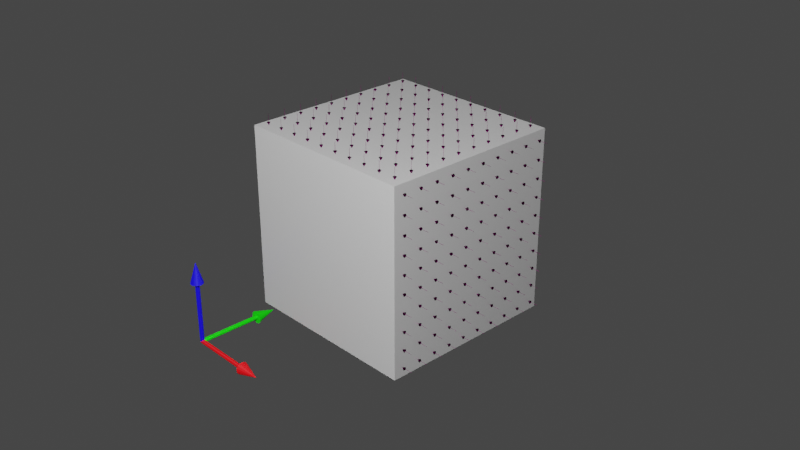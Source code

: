 # Source: bi-axial-shear.blend  (saved by Blender 4.3.32; exported with 4.5.12 LTS)
import bpy
from mathutils import Matrix  # noqa: F401  (used for matrix-valued properties, if any)

bpy.ops.wm.read_factory_settings(use_empty=True)
scene = bpy.context.scene
scene.name = 'Scene'

# ---- collections
col_collection = bpy.data.collections.new('Collection'); scene.collection.children.link(col_collection)

# ---- materials (node trees are filled in below, after node groups)
mat_material = bpy.data.materials.new('Material')
mat_material.alpha_threshold = 0.0
mat_material.use_transparent_shadow = False
mat_material.roughness = 0.5
mat_material.line_color = (0.0, 0.0, 0.0, 1.0)
mat_axisz = bpy.data.materials.new('AxisZ')
mat_axisz.use_transparent_shadow = False
mat_axisy = bpy.data.materials.new('AxisY')
mat_axisy.use_transparent_shadow = False
mat_axisx = bpy.data.materials.new('AxisX')
mat_axisx.use_transparent_shadow = False
mat_sigma1 = bpy.data.materials.new('Sigma1')

# ---- material node trees
mat_material.use_nodes = True; mat_material.node_tree.nodes.clear()
_N = mat_material.node_tree.nodes; _L = mat_material.node_tree.links
n0 = _N.new('ShaderNodeOutputMaterial'); n0.name = 'Material Output'; n0.location = (300, 300)
n1 = _N.new('ShaderNodeBsdfPrincipled'); n1.name = 'Principled BSDF'; n1.location = (10, 300)
n1.distribution = 'GGX'
n1.subsurface_method = 'RANDOM_WALK_SKIN'
n1.inputs[1].default_value = 0.5221
n1.inputs[3].default_value = 1.45
n1.inputs[27].default_value = (0.0, 0.0, 0.0, 1.0)
n1.inputs[28].default_value = 1.0
_L.new(n1.outputs[0], n0.inputs[0])
n0.is_active_output = True
mat_axisz.use_nodes = True; mat_axisz.node_tree.nodes.clear()
_N = mat_axisz.node_tree.nodes; _L = mat_axisz.node_tree.links
n0 = _N.new('ShaderNodeBsdfPrincipled'); n0.name = 'Principled BSDF'; n0.location = (10, 300)
n0.distribution = 'GGX'
n0.subsurface_method = 'RANDOM_WALK_SKIN'
n0.inputs[0].default_value = (0.004504, 0.0, 0.8, 1.0)
n0.inputs[3].default_value = 1.45
n0.inputs[27].default_value = (0.0, 0.0, 0.0, 1.0)
n0.inputs[28].default_value = 1.0
n1 = _N.new('ShaderNodeOutputMaterial'); n1.name = 'Material Output'; n1.location = (300, 300)
_L.new(n0.outputs[0], n1.inputs[0])
n1.is_active_output = True
mat_axisy.use_nodes = True; mat_axisy.node_tree.nodes.clear()
_N = mat_axisy.node_tree.nodes; _L = mat_axisy.node_tree.links
n0 = _N.new('ShaderNodeBsdfPrincipled'); n0.name = 'Principled BSDF'; n0.location = (10, 300)
n0.distribution = 'GGX'
n0.subsurface_method = 'RANDOM_WALK_SKIN'
n0.inputs[0].default_value = (0.004108, 0.8, 0.0, 1.0)
n0.inputs[3].default_value = 1.45
n0.inputs[27].default_value = (0.0, 0.0, 0.0, 1.0)
n0.inputs[28].default_value = 1.0
n1 = _N.new('ShaderNodeOutputMaterial'); n1.name = 'Material Output'; n1.location = (300, 300)
_L.new(n0.outputs[0], n1.inputs[0])
n1.is_active_output = True
mat_axisx.use_nodes = True; mat_axisx.node_tree.nodes.clear()
_N = mat_axisx.node_tree.nodes; _L = mat_axisx.node_tree.links
n0 = _N.new('ShaderNodeBsdfPrincipled'); n0.name = 'Principled BSDF'; n0.location = (10, 300)
n0.distribution = 'GGX'
n0.subsurface_method = 'RANDOM_WALK_SKIN'
n0.inputs[0].default_value = (0.8, 0.0, 0.003504, 1.0)
n0.inputs[3].default_value = 1.45
n0.inputs[27].default_value = (0.0, 0.0, 0.0, 1.0)
n0.inputs[28].default_value = 1.0
n1 = _N.new('ShaderNodeOutputMaterial'); n1.name = 'Material Output'; n1.location = (300, 300)
_L.new(n0.outputs[0], n1.inputs[0])
n1.is_active_output = True
mat_sigma1.use_nodes = True; mat_sigma1.node_tree.nodes.clear()
_N = mat_sigma1.node_tree.nodes; _L = mat_sigma1.node_tree.links
n0 = _N.new('ShaderNodeOutputMaterial'); n0.name = 'Material Output'; n0.location = (300, 300)
n0.target = 'CYCLES'
n1 = _N.new('ShaderNodeBsdfToon'); n1.name = 'Toon BSDF'; n1.location = (10, 300)
n1.inputs[0].default_value = (0.08001, 0.0, 0.05369, 1.0)
n2 = _N.new('ShaderNodeOutputMaterial'); n2.name = 'Material Output.001'; n2.location = (300, 80)
n2.target = 'EEVEE'
n3 = _N.new('ShaderNodeMixShader'); n3.name = 'Mix Shader'; n3.location = (300, -140)
n3.label = 'Disable Shadow'
n3.hide = True
n4 = _N.new('ShaderNodeLightPath'); n4.name = 'Light Path'; n4.location = (300, -105)
n4.hide = True
n5 = _N.new('ShaderNodeBsdfTransparent'); n5.name = 'Transparent BSDF'; n5.location = (300, -175)
n5.hide = True
_L.new(n1.outputs[0], n0.inputs[0])
_L.new(n1.outputs[0], n3.inputs[1])
_L.new(n3.outputs[0], n2.inputs[0])
_L.new(n4.outputs[1], n3.inputs[0])
_L.new(n5.outputs[0], n3.inputs[2])
n0.is_active_output = True

# ---- world
world_world = bpy.data.worlds.new('World'); scene.world = world_world
world_world.use_nodes = True; world_world.node_tree.nodes.clear()
_N = world_world.node_tree.nodes; _L = world_world.node_tree.links
n0 = _N.new('ShaderNodeOutputWorld'); n0.name = 'World Output'; n0.location = (300, 300)
n1 = _N.new('ShaderNodeBackground'); n1.name = 'Background'; n1.location = (10, 300)
n1.inputs[0].default_value = (0.05088, 0.05088, 0.05088, 1.0)
_L.new(n1.outputs[0], n0.inputs[0])
n0.is_active_output = True
world_world.color = (0.05088, 0.05088, 0.05088)
world_world.use_sun_shadow = False
world_world.sun_shadow_jitter_overblur = 0.0

# ---- cameras
cam_camera = bpy.data.cameras.new('Camera')
cam_camera.clip_end = 100.0
cam_camera.ortho_scale = 7.314

# ---- lights
light_light = bpy.data.lights.new('Light', 'POINT')
light_light.transmission_factor = 0.0
light_light.energy = 5000.0
light_light.shadow_soft_size = 0.1
light_light.shadow_maximum_resolution = 0.006
light_light.use_absolute_resolution = True
light_light_001 = bpy.data.lights.new('Light.001', 'POINT')
light_light_001.transmission_factor = 0.0
light_light_001.energy = 500.0
light_light_001.shadow_soft_size = 0.1
light_light_001.shadow_maximum_resolution = 0.006
light_light_001.use_absolute_resolution = True
light_light_002 = bpy.data.lights.new('Light.002', 'POINT')
light_light_002.transmission_factor = 0.0
light_light_002.energy = 500.0
light_light_002.shadow_soft_size = 0.1
light_light_002.shadow_maximum_resolution = 0.006
light_light_002.use_absolute_resolution = True

# ---- meshes
me_cube = bpy.data.meshes.new('Cube')
me_cube.from_pydata([(1.0, 1.0, 1.0), (1.0, 1.0, -1.0), (1.0, -1.0, 1.0), (1.0, -1.0, -1.0), (-1.0, 1.0, 1.0), (-1.0, 1.0, -1.0), (-1.0, -1.0, 1.0), (-1.0, -1.0, -1.0)], [], [(0, 4, 6, 2), (3, 2, 6, 7), (7, 6, 4, 5), (5, 1, 3, 7), (1, 0, 2, 3), (5, 4, 0, 1)])
_k = set([(0, 1), (0, 2), (0, 4), (1, 3), (1, 5), (2, 3), (2, 6), (3, 7), (4, 5), (4, 6), (5, 7), (6, 7)])
me_cube.attributes.new('sharp_edge', 'BOOLEAN', 'EDGE').data.foreach_set('value', [ (min(e.vertices), max(e.vertices)) in _k for e in me_cube.edges])
_uv = me_cube.uv_layers.new(name='UVMap')
_uv.uv.foreach_set('vector', [0.625, 0.5, 0.875, 0.5, 0.875, 0.75, 0.625, 0.75, 0.375, 0.75, 0.625, 0.75, 0.625, 1.0, 0.375, 1.0, 0.375, 0.0, 0.625, 0.0, 0.625, 0.25, 0.375, 0.25, 0.125, 0.5, 0.375, 0.5, 0.375, 0.75, 0.125, 0.75, 0.375, 0.5, 0.625, 0.5, 0.625, 0.75, 0.375, 0.75, 0.375, 0.25, 0.625, 0.25, 0.625, 0.5, 0.375, 0.5])
me_cube.materials.append(mat_material)
me_cube.use_mirror_vertex_groups = False
me_cube.update()
me_plane = bpy.data.meshes.new('Plane')
me_plane.from_pydata([(2.566e-08, 0.03, -0.6), (-0.01148, 0.02772, -0.6), (-0.02121, 0.02121, -0.6), (-0.02772, 0.01148, -0.6), (-0.03, -2.733e-08, -0.6), (-0.02772, -0.01148, -0.6), (-0.02121, -0.02121, -0.6), (-0.01148, -0.02772, -0.6), (2.566e-08, -0.03, -0.6), (0.01148, -0.02772, -0.6), (0.02121, -0.02121, -0.6), (0.02772, -0.01148, -0.6), (0.03, -2.733e-08, -0.6), (0.02772, 0.01148, -0.6), (0.02121, 0.02121, -0.6), (0.01148, 0.02772, -0.6), (2.566e-08, 0.03, 0.3), (-0.01148, 0.02772, 0.3), (-0.02121, 0.02121, 0.3), (-0.02772, 0.01148, 0.3), (-0.03, -2.733e-08, 0.3), (-0.02772, -0.01148, 0.3), (-0.02121, -0.02121, 0.3), (-0.01148, -0.02772, 0.3), (2.566e-08, -0.03, 0.3), (0.01148, -0.02772, 0.3), (0.02121, -0.02121, 0.3), (0.02772, -0.01148, 0.3), (0.03, -2.733e-08, 0.3), (0.02772, 0.01148, 0.3), (0.02121, 0.02121, 0.3), (0.01148, 0.02772, 0.3), (2.476e-08, 0.09, 0.3), (-0.03444, 0.08315, 0.3), (-0.06364, 0.06364, 0.3), (-0.08315, 0.03444, 0.3), (-0.09, -2.666e-08, 0.3), (-0.08315, -0.03444, 0.3), (-0.06364, -0.06364, 0.3), (-0.03444, -0.08315, 0.3), (2.476e-08, -0.09, 0.3), (0.03444, -0.08315, 0.3), (0.06364, -0.06364, 0.3), (0.08315, -0.03444, 0.3), (0.09, -2.666e-08, 0.3), (0.08315, 0.03444, 0.3), (0.06364, 0.06364, 0.3), (0.03444, 0.08315, 0.3), (2.566e-08, -2.733e-08, 0.6), (2.566e-08, -2.733e-08, -0.6)], [], [(5, 4, 20, 21), (13, 12, 28, 29), (6, 5, 21, 22), (14, 13, 29, 30), (7, 6, 22, 23), (15, 14, 30, 31), (8, 7, 23, 24), (1, 0, 16, 17), (0, 15, 31, 16), (9, 8, 24, 25), (2, 1, 17, 18), (10, 9, 25, 26), (3, 2, 18, 19), (11, 10, 26, 27), (4, 3, 19, 20), (12, 11, 27, 28), (20, 19, 35, 36), (28, 27, 43, 44), (21, 20, 36, 37), (29, 28, 44, 45), (22, 21, 37, 38), (30, 29, 45, 46), (23, 22, 38, 39), (31, 30, 46, 47), (24, 23, 39, 40), (17, 16, 32, 33), (16, 31, 47, 32), (25, 24, 40, 41), (18, 17, 33, 34), (26, 25, 41, 42), (19, 18, 34, 35), (27, 26, 42, 43), (41, 40, 48), (34, 33, 48), (42, 41, 48), (35, 34, 48), (43, 42, 48), (36, 35, 48), (44, 43, 48), (37, 36, 48), (45, 44, 48), (38, 37, 48), (46, 45, 48), (39, 38, 48), (47, 46, 48), (40, 39, 48), (33, 32, 48), (32, 47, 48), (49, 0, 1), (10, 11, 49), (5, 6, 49), (49, 8, 9), (15, 0, 49), (2, 3, 49), (13, 14, 49), (12, 13, 49), (3, 4, 49), (11, 12, 49), (9, 10, 49), (7, 8, 49), (6, 7, 49), (4, 5, 49), (14, 15, 49), (1, 2, 49)])
_uv = me_plane.uv_layers.new(name='UVMap')
_uv.uv.foreach_set('vector', [0.0, 0.0, 0.0, 0.0, 0.0, 0.0, 0.0, 0.0, 0.0, 0.0, 0.0, 0.0, 0.0, 0.0, 0.0, 0.0, 0.0, 0.0, 0.0, 0.0, 0.0, 0.0, 0.0, 0.0, 0.0, 0.0, 0.0, 0.0, 0.0, 0.0, 0.0, 0.0, 0.0, 0.0, 0.0, 0.0, 0.0, 0.0, 0.0, 0.0, 0.0, 0.0, 0.0, 0.0, 0.0, 0.0, 0.0, 0.0, 0.0, 0.0, 0.0, 0.0, 0.0, 0.0, 0.0, 0.0, 0.0, 0.0, 0.0, 0.0, 0.0, 0.0, 0.0, 0.0, 0.0, 0.0, 0.0, 0.0, 0.0, 0.0, 0.0, 0.0, 0.0, 0.0, 0.0, 0.0, 0.0, 0.0, 0.0, 0.0, 0.0, 0.0, 0.0, 0.0, 0.0, 0.0, 0.0, 0.0, 0.0, 0.0, 0.0, 0.0, 0.0, 0.0, 0.0, 0.0, 0.0, 0.0, 0.0, 0.0, 0.0, 0.0, 0.0, 0.0, 0.0, 0.0, 0.0, 0.0, 0.0, 0.0, 0.0, 0.0, 0.0, 0.0, 0.0, 0.0, 0.0, 0.0, 0.0, 0.0, 0.0, 0.0, 0.0, 0.0, 0.0, 0.0, 0.0, 0.0, 0.0, 0.0, 0.0, 0.0, 0.0, 0.0, 0.0, 0.0, 0.0, 0.0, 0.0, 0.0, 0.0, 0.0, 0.0, 0.0, 0.0, 0.0, 0.0, 0.0, 0.0, 0.0, 0.0, 0.0, 0.0, 0.0, 0.0, 0.0, 0.0, 0.0, 0.0, 0.0, 0.0, 0.0, 0.0, 0.0, 0.0, 0.0, 0.0, 0.0, 0.0, 0.0, 0.0, 0.0, 0.0, 0.0, 0.0, 0.0, 0.0, 0.0, 0.0, 0.0, 0.0, 0.0, 0.0, 0.0, 0.0, 0.0, 0.0, 0.0, 0.0, 0.0, 0.0, 0.0, 0.0, 0.0, 0.0, 0.0, 0.0, 0.0, 0.0, 0.0, 0.0, 0.0, 0.0, 0.0, 0.0, 0.0, 0.0, 0.0, 0.0, 0.0, 0.0, 0.0, 0.0, 0.0, 0.0, 0.0, 0.0, 0.0, 0.0, 0.0, 0.0, 0.0, 0.0, 0.0, 0.0, 0.0, 0.0, 0.0, 0.0, 0.0, 0.0, 0.0, 0.0, 0.0, 0.0, 0.0, 0.0, 0.0, 0.0, 0.0, 0.0, 0.0, 0.0, 0.0, 0.0, 0.0, 0.0, 0.0, 0.0, 0.0, 0.0, 0.0, 0.0, 0.0, 0.0, 0.0, 0.0, 0.0, 0.0, 0.0, 0.0, 0.0, 0.0, 0.0, 0.0, 0.0, 0.0, 0.0, 0.0, 0.0, 0.0, 0.0, 0.0, 0.0, 0.0, 0.0, 0.0, 0.0, 0.0, 0.0, 0.0, 0.0, 0.0, 0.0, 0.0, 0.0, 0.0, 0.0, 0.0, 0.0, 0.0, 0.0, 0.0, 0.0, 0.0, 0.0, 0.0, 0.0, 0.0, 0.0, 0.0, 0.0, 0.0, 0.0, 0.0, 0.0, 0.0, 0.0, 0.0, 0.0, 0.0, 0.0, 0.0, 0.0, 0.0, 0.0, 0.0, 0.0, 0.0, 0.0, 0.0, 0.0, 0.0, 0.0, 0.0, 0.0, 0.0, 0.0, 0.0, 0.0, 0.0, 0.0, 0.0, 0.0, 0.0, 0.0, 0.0, 0.0, 0.0, 0.0, 0.0, 0.0, 0.0, 0.0, 0.0, 0.0, 0.0, 0.0, 0.0, 0.0, 0.0, 0.0, 0.0, 0.0, 0.0, 0.0, 0.0, 0.0, 0.0, 0.0, 0.0, 0.0, 0.0, 0.0, 0.0, 0.0, 0.0, 0.0, 0.0, 0.0, 0.0, 0.0, 0.0, 0.0, 0.0, 0.0, 0.0, 0.0, 0.0, 0.0, 0.0, 0.0, 0.0, 0.0, 0.0, 0.0, 0.0, 0.0, 0.0, 0.0, 0.0, 0.0, 0.0, 0.0, 0.0, 0.0, 0.0, 0.0, 0.0, 0.0, 0.0, 0.0, 0.0, 0.0, 0.0, 0.0, 0.0, 0.0, 0.0, 0.0, 0.0, 0.0, 0.0, 0.0, 0.0, 0.0, 0.0, 0.0, 0.0, 0.0, 0.0, 0.0, 0.0, 0.0, 0.0, 0.0, 0.0, 0.0, 0.0, 0.0, 0.0, 0.0, 0.0, 0.0, 0.0, 0.0, 0.0, 0.0, 0.0, 0.0, 0.0, 0.0, 0.0, 0.0, 0.0, 0.0, 0.0, 0.0])
me_plane.materials.append(mat_axisz)
me_plane.update()
me_plane_001 = bpy.data.meshes.new('Plane.001')
me_plane_001.from_pydata([(0.02075, 0.03767, -0.5705), (0.009265, 0.03538, -0.5705), (-0.0004681, 0.02888, -0.5705), (-0.006971, 0.01915, -0.5705), (-0.009255, 0.007666, -0.5705), (-0.006971, -0.003814, -0.5705), (-0.0004681, -0.01355, -0.5705), (0.009265, -0.02005, -0.5705), (0.02075, -0.02233, -0.5705), (0.03223, -0.02005, -0.5705), (0.04196, -0.01355, -0.5705), (0.04846, -0.003814, -0.5705), (0.05075, 0.007666, -0.5705), (0.04846, 0.01915, -0.5705), (0.04196, 0.02888, -0.5705), (0.03223, 0.03538, -0.5705), (0.02075, 0.03767, 0.3295), (0.009265, 0.03538, 0.3295), (-0.0004681, 0.02888, 0.3295), (-0.006971, 0.01915, 0.3295), (-0.009255, 0.007666, 0.3295), (-0.006971, -0.003814, 0.3295), (-0.0004681, -0.01355, 0.3295), (0.009265, -0.02005, 0.3295), (0.02075, -0.02233, 0.3295), (0.03223, -0.02005, 0.3295), (0.04196, -0.01355, 0.3295), (0.04846, -0.003814, 0.3295), (0.05075, 0.007666, 0.3295), (0.04846, 0.01915, 0.3295), (0.04196, 0.02888, 0.3295), (0.03223, 0.03538, 0.3295), (0.02075, 0.09767, 0.3295), (-0.0137, 0.09082, 0.3295), (-0.04289, 0.07131, 0.3295), (-0.0624, 0.04211, 0.3295), (-0.06925, 0.007666, 0.3295), (-0.0624, -0.02678, 0.3295), (-0.04289, -0.05597, 0.3295), (-0.0137, -0.07548, 0.3295), (0.02075, -0.08233, 0.3295), (0.05519, -0.07548, 0.3295), (0.08438, -0.05597, 0.3295), (0.1039, -0.02678, 0.3295), (0.1107, 0.007666, 0.3295), (0.1039, 0.04211, 0.3295), (0.08438, 0.07131, 0.3295), (0.05519, 0.09082, 0.3295), (0.02075, 0.007666, 0.6295), (0.02075, 0.007666, -0.5705)], [], [(5, 4, 20, 21), (13, 12, 28, 29), (6, 5, 21, 22), (14, 13, 29, 30), (7, 6, 22, 23), (15, 14, 30, 31), (8, 7, 23, 24), (1, 0, 16, 17), (0, 15, 31, 16), (9, 8, 24, 25), (2, 1, 17, 18), (10, 9, 25, 26), (3, 2, 18, 19), (11, 10, 26, 27), (4, 3, 19, 20), (12, 11, 27, 28), (20, 19, 35, 36), (28, 27, 43, 44), (21, 20, 36, 37), (29, 28, 44, 45), (22, 21, 37, 38), (30, 29, 45, 46), (23, 22, 38, 39), (31, 30, 46, 47), (24, 23, 39, 40), (17, 16, 32, 33), (16, 31, 47, 32), (25, 24, 40, 41), (18, 17, 33, 34), (26, 25, 41, 42), (19, 18, 34, 35), (27, 26, 42, 43), (41, 40, 48), (34, 33, 48), (42, 41, 48), (35, 34, 48), (43, 42, 48), (36, 35, 48), (44, 43, 48), (37, 36, 48), (45, 44, 48), (38, 37, 48), (46, 45, 48), (39, 38, 48), (47, 46, 48), (40, 39, 48), (33, 32, 48), (32, 47, 48), (49, 0, 1), (10, 11, 49), (5, 6, 49), (49, 8, 9), (15, 0, 49), (2, 3, 49), (13, 14, 49), (12, 13, 49), (3, 4, 49), (11, 12, 49), (9, 10, 49), (7, 8, 49), (6, 7, 49), (4, 5, 49), (14, 15, 49), (1, 2, 49)])
_uv = me_plane_001.uv_layers.new(name='UVMap')
_uv.uv.foreach_set('vector', [0.0, 0.0, 0.0, 0.0, 0.0, 0.0, 0.0, 0.0, 0.0, 0.0, 0.0, 0.0, 0.0, 0.0, 0.0, 0.0, 0.0, 0.0, 0.0, 0.0, 0.0, 0.0, 0.0, 0.0, 0.0, 0.0, 0.0, 0.0, 0.0, 0.0, 0.0, 0.0, 0.0, 0.0, 0.0, 0.0, 0.0, 0.0, 0.0, 0.0, 0.0, 0.0, 0.0, 0.0, 0.0, 0.0, 0.0, 0.0, 0.0, 0.0, 0.0, 0.0, 0.0, 0.0, 0.0, 0.0, 0.0, 0.0, 0.0, 0.0, 0.0, 0.0, 0.0, 0.0, 0.0, 0.0, 0.0, 0.0, 0.0, 0.0, 0.0, 0.0, 0.0, 0.0, 0.0, 0.0, 0.0, 0.0, 0.0, 0.0, 0.0, 0.0, 0.0, 0.0, 0.0, 0.0, 0.0, 0.0, 0.0, 0.0, 0.0, 0.0, 0.0, 0.0, 0.0, 0.0, 0.0, 0.0, 0.0, 0.0, 0.0, 0.0, 0.0, 0.0, 0.0, 0.0, 0.0, 0.0, 0.0, 0.0, 0.0, 0.0, 0.0, 0.0, 0.0, 0.0, 0.0, 0.0, 0.0, 0.0, 0.0, 0.0, 0.0, 0.0, 0.0, 0.0, 0.0, 0.0, 0.0, 0.0, 0.0, 0.0, 0.0, 0.0, 0.0, 0.0, 0.0, 0.0, 0.0, 0.0, 0.0, 0.0, 0.0, 0.0, 0.0, 0.0, 0.0, 0.0, 0.0, 0.0, 0.0, 0.0, 0.0, 0.0, 0.0, 0.0, 0.0, 0.0, 0.0, 0.0, 0.0, 0.0, 0.0, 0.0, 0.0, 0.0, 0.0, 0.0, 0.0, 0.0, 0.0, 0.0, 0.0, 0.0, 0.0, 0.0, 0.0, 0.0, 0.0, 0.0, 0.0, 0.0, 0.0, 0.0, 0.0, 0.0, 0.0, 0.0, 0.0, 0.0, 0.0, 0.0, 0.0, 0.0, 0.0, 0.0, 0.0, 0.0, 0.0, 0.0, 0.0, 0.0, 0.0, 0.0, 0.0, 0.0, 0.0, 0.0, 0.0, 0.0, 0.0, 0.0, 0.0, 0.0, 0.0, 0.0, 0.0, 0.0, 0.0, 0.0, 0.0, 0.0, 0.0, 0.0, 0.0, 0.0, 0.0, 0.0, 0.0, 0.0, 0.0, 0.0, 0.0, 0.0, 0.0, 0.0, 0.0, 0.0, 0.0, 0.0, 0.0, 0.0, 0.0, 0.0, 0.0, 0.0, 0.0, 0.0, 0.0, 0.0, 0.0, 0.0, 0.0, 0.0, 0.0, 0.0, 0.0, 0.0, 0.0, 0.0, 0.0, 0.0, 0.0, 0.0, 0.0, 0.0, 0.0, 0.0, 0.0, 0.0, 0.0, 0.0, 0.0, 0.0, 0.0, 0.0, 0.0, 0.0, 0.0, 0.0, 0.0, 0.0, 0.0, 0.0, 0.0, 0.0, 0.0, 0.0, 0.0, 0.0, 0.0, 0.0, 0.0, 0.0, 0.0, 0.0, 0.0, 0.0, 0.0, 0.0, 0.0, 0.0, 0.0, 0.0, 0.0, 0.0, 0.0, 0.0, 0.0, 0.0, 0.0, 0.0, 0.0, 0.0, 0.0, 0.0, 0.0, 0.0, 0.0, 0.0, 0.0, 0.0, 0.0, 0.0, 0.0, 0.0, 0.0, 0.0, 0.0, 0.0, 0.0, 0.0, 0.0, 0.0, 0.0, 0.0, 0.0, 0.0, 0.0, 0.0, 0.0, 0.0, 0.0, 0.0, 0.0, 0.0, 0.0, 0.0, 0.0, 0.0, 0.0, 0.0, 0.0, 0.0, 0.0, 0.0, 0.0, 0.0, 0.0, 0.0, 0.0, 0.0, 0.0, 0.0, 0.0, 0.0, 0.0, 0.0, 0.0, 0.0, 0.0, 0.0, 0.0, 0.0, 0.0, 0.0, 0.0, 0.0, 0.0, 0.0, 0.0, 0.0, 0.0, 0.0, 0.0, 0.0, 0.0, 0.0, 0.0, 0.0, 0.0, 0.0, 0.0, 0.0, 0.0, 0.0, 0.0, 0.0, 0.0, 0.0, 0.0, 0.0, 0.0, 0.0, 0.0, 0.0, 0.0, 0.0, 0.0, 0.0, 0.0, 0.0, 0.0, 0.0, 0.0, 0.0, 0.0, 0.0, 0.0, 0.0, 0.0, 0.0, 0.0, 0.0, 0.0, 0.0, 0.0, 0.0, 0.0, 0.0, 0.0, 0.0, 0.0, 0.0, 0.0, 0.0, 0.0, 0.0, 0.0, 0.0, 0.0, 0.0, 0.0, 0.0, 0.0, 0.0, 0.0, 0.0])
me_plane_001.materials.append(mat_axisy)
me_plane_001.update()
me_plane_002 = bpy.data.meshes.new('Plane.002')
me_plane_002.from_pydata([(0.6, 0.03, 3.725e-09), (0.5885, 0.02772, 3.725e-09), (0.5788, 0.02121, 3.725e-09), (0.5723, 0.01148, 3.725e-09), (0.57, -5.588e-08, 3.725e-09), (0.5723, -0.01148, 3.725e-09), (0.5788, -0.02121, 3.725e-09), (0.5885, -0.02772, 3.725e-09), (0.6, -0.03, 3.725e-09), (0.6115, -0.02772, 3.725e-09), (0.6212, -0.02121, 3.725e-09), (0.6277, -0.01148, 3.725e-09), (0.63, -5.588e-08, 3.725e-09), (0.6277, 0.01148, 3.725e-09), (0.6212, 0.02121, 3.725e-09), (0.6115, 0.02772, 3.725e-09), (0.6, 0.03, 0.9), (0.5885, 0.02772, 0.9), (0.5788, 0.02121, 0.9), (0.5723, 0.01148, 0.9), (0.57, -5.588e-08, 0.9), (0.5723, -0.01148, 0.9), (0.5788, -0.02121, 0.9), (0.5885, -0.02772, 0.9), (0.6, -0.03, 0.9), (0.6115, -0.02772, 0.9), (0.6212, -0.02121, 0.9), (0.6277, -0.01148, 0.9), (0.63, -5.588e-08, 0.9), (0.6277, 0.01148, 0.9), (0.6212, 0.02121, 0.9), (0.6115, 0.02772, 0.9), (0.6, 0.09, 0.9), (0.5656, 0.08315, 0.9), (0.5364, 0.06364, 0.9), (0.5169, 0.03444, 0.9), (0.51, -5.588e-08, 0.9), (0.5169, -0.03444, 0.9), (0.5364, -0.06364, 0.9), (0.5656, -0.08315, 0.9), (0.6, -0.09, 0.9), (0.6344, -0.08315, 0.9), (0.6636, -0.06364, 0.9), (0.6831, -0.03444, 0.9), (0.69, -5.588e-08, 0.9), (0.6831, 0.03444, 0.9), (0.6636, 0.06364, 0.9), (0.6344, 0.08315, 0.9), (0.6, -5.588e-08, 1.2), (0.6, -5.588e-08, 3.725e-09)], [], [(5, 4, 20, 21), (13, 12, 28, 29), (6, 5, 21, 22), (14, 13, 29, 30), (7, 6, 22, 23), (15, 14, 30, 31), (8, 7, 23, 24), (1, 0, 16, 17), (0, 15, 31, 16), (9, 8, 24, 25), (2, 1, 17, 18), (10, 9, 25, 26), (3, 2, 18, 19), (11, 10, 26, 27), (4, 3, 19, 20), (12, 11, 27, 28), (20, 19, 35, 36), (28, 27, 43, 44), (21, 20, 36, 37), (29, 28, 44, 45), (22, 21, 37, 38), (30, 29, 45, 46), (23, 22, 38, 39), (31, 30, 46, 47), (24, 23, 39, 40), (17, 16, 32, 33), (16, 31, 47, 32), (25, 24, 40, 41), (18, 17, 33, 34), (26, 25, 41, 42), (19, 18, 34, 35), (27, 26, 42, 43), (41, 40, 48), (34, 33, 48), (42, 41, 48), (35, 34, 48), (43, 42, 48), (36, 35, 48), (44, 43, 48), (37, 36, 48), (45, 44, 48), (38, 37, 48), (46, 45, 48), (39, 38, 48), (47, 46, 48), (40, 39, 48), (33, 32, 48), (32, 47, 48), (49, 0, 1), (10, 11, 49), (5, 6, 49), (49, 8, 9), (15, 0, 49), (2, 3, 49), (13, 14, 49), (12, 13, 49), (3, 4, 49), (11, 12, 49), (9, 10, 49), (7, 8, 49), (6, 7, 49), (4, 5, 49), (14, 15, 49), (1, 2, 49)])
_uv = me_plane_002.uv_layers.new(name='UVMap')
_uv.uv.foreach_set('vector', [0.0, 0.0, 0.0, 0.0, 0.0, 0.0, 0.0, 0.0, 0.0, 0.0, 0.0, 0.0, 0.0, 0.0, 0.0, 0.0, 0.0, 0.0, 0.0, 0.0, 0.0, 0.0, 0.0, 0.0, 0.0, 0.0, 0.0, 0.0, 0.0, 0.0, 0.0, 0.0, 0.0, 0.0, 0.0, 0.0, 0.0, 0.0, 0.0, 0.0, 0.0, 0.0, 0.0, 0.0, 0.0, 0.0, 0.0, 0.0, 0.0, 0.0, 0.0, 0.0, 0.0, 0.0, 0.0, 0.0, 0.0, 0.0, 0.0, 0.0, 0.0, 0.0, 0.0, 0.0, 0.0, 0.0, 0.0, 0.0, 0.0, 0.0, 0.0, 0.0, 0.0, 0.0, 0.0, 0.0, 0.0, 0.0, 0.0, 0.0, 0.0, 0.0, 0.0, 0.0, 0.0, 0.0, 0.0, 0.0, 0.0, 0.0, 0.0, 0.0, 0.0, 0.0, 0.0, 0.0, 0.0, 0.0, 0.0, 0.0, 0.0, 0.0, 0.0, 0.0, 0.0, 0.0, 0.0, 0.0, 0.0, 0.0, 0.0, 0.0, 0.0, 0.0, 0.0, 0.0, 0.0, 0.0, 0.0, 0.0, 0.0, 0.0, 0.0, 0.0, 0.0, 0.0, 0.0, 0.0, 0.0, 0.0, 0.0, 0.0, 0.0, 0.0, 0.0, 0.0, 0.0, 0.0, 0.0, 0.0, 0.0, 0.0, 0.0, 0.0, 0.0, 0.0, 0.0, 0.0, 0.0, 0.0, 0.0, 0.0, 0.0, 0.0, 0.0, 0.0, 0.0, 0.0, 0.0, 0.0, 0.0, 0.0, 0.0, 0.0, 0.0, 0.0, 0.0, 0.0, 0.0, 0.0, 0.0, 0.0, 0.0, 0.0, 0.0, 0.0, 0.0, 0.0, 0.0, 0.0, 0.0, 0.0, 0.0, 0.0, 0.0, 0.0, 0.0, 0.0, 0.0, 0.0, 0.0, 0.0, 0.0, 0.0, 0.0, 0.0, 0.0, 0.0, 0.0, 0.0, 0.0, 0.0, 0.0, 0.0, 0.0, 0.0, 0.0, 0.0, 0.0, 0.0, 0.0, 0.0, 0.0, 0.0, 0.0, 0.0, 0.0, 0.0, 0.0, 0.0, 0.0, 0.0, 0.0, 0.0, 0.0, 0.0, 0.0, 0.0, 0.0, 0.0, 0.0, 0.0, 0.0, 0.0, 0.0, 0.0, 0.0, 0.0, 0.0, 0.0, 0.0, 0.0, 0.0, 0.0, 0.0, 0.0, 0.0, 0.0, 0.0, 0.0, 0.0, 0.0, 0.0, 0.0, 0.0, 0.0, 0.0, 0.0, 0.0, 0.0, 0.0, 0.0, 0.0, 0.0, 0.0, 0.0, 0.0, 0.0, 0.0, 0.0, 0.0, 0.0, 0.0, 0.0, 0.0, 0.0, 0.0, 0.0, 0.0, 0.0, 0.0, 0.0, 0.0, 0.0, 0.0, 0.0, 0.0, 0.0, 0.0, 0.0, 0.0, 0.0, 0.0, 0.0, 0.0, 0.0, 0.0, 0.0, 0.0, 0.0, 0.0, 0.0, 0.0, 0.0, 0.0, 0.0, 0.0, 0.0, 0.0, 0.0, 0.0, 0.0, 0.0, 0.0, 0.0, 0.0, 0.0, 0.0, 0.0, 0.0, 0.0, 0.0, 0.0, 0.0, 0.0, 0.0, 0.0, 0.0, 0.0, 0.0, 0.0, 0.0, 0.0, 0.0, 0.0, 0.0, 0.0, 0.0, 0.0, 0.0, 0.0, 0.0, 0.0, 0.0, 0.0, 0.0, 0.0, 0.0, 0.0, 0.0, 0.0, 0.0, 0.0, 0.0, 0.0, 0.0, 0.0, 0.0, 0.0, 0.0, 0.0, 0.0, 0.0, 0.0, 0.0, 0.0, 0.0, 0.0, 0.0, 0.0, 0.0, 0.0, 0.0, 0.0, 0.0, 0.0, 0.0, 0.0, 0.0, 0.0, 0.0, 0.0, 0.0, 0.0, 0.0, 0.0, 0.0, 0.0, 0.0, 0.0, 0.0, 0.0, 0.0, 0.0, 0.0, 0.0, 0.0, 0.0, 0.0, 0.0, 0.0, 0.0, 0.0, 0.0, 0.0, 0.0, 0.0, 0.0, 0.0, 0.0, 0.0, 0.0, 0.0, 0.0, 0.0, 0.0, 0.0, 0.0, 0.0, 0.0, 0.0, 0.0, 0.0, 0.0, 0.0, 0.0, 0.0, 0.0, 0.0, 0.0, 0.0, 0.0, 0.0, 0.0, 0.0, 0.0, 0.0, 0.0, 0.0, 0.0, 0.0, 0.0, 0.0, 0.0, 0.0, 0.0, 0.0, 0.0])
me_plane_002.materials.append(mat_axisx)
me_plane_002.update()
me_plane_003 = bpy.data.meshes.new('Plane.003')
me_plane_003.from_pydata([(2.566e-08, 0.03, -0.6), (-0.01148, 0.02772, -0.6), (-0.02121, 0.02121, -0.6), (-0.02772, 0.01148, -0.6), (-0.03, -2.733e-08, -0.6), (-0.02772, -0.01148, -0.6), (-0.02121, -0.02121, -0.6), (-0.01148, -0.02772, -0.6), (2.566e-08, -0.03, -0.6), (0.01148, -0.02772, -0.6), (0.02121, -0.02121, -0.6), (0.02772, -0.01148, -0.6), (0.03, -2.733e-08, -0.6), (0.02772, 0.01148, -0.6), (0.02121, 0.02121, -0.6), (0.01148, 0.02772, -0.6), (2.566e-08, 0.03, 0.3), (-0.01148, 0.02772, 0.3), (-0.02121, 0.02121, 0.3), (-0.02772, 0.01148, 0.3), (-0.03, -2.733e-08, 0.3), (-0.02772, -0.01148, 0.3), (-0.02121, -0.02121, 0.3), (-0.01148, -0.02772, 0.3), (2.566e-08, -0.03, 0.3), (0.01148, -0.02772, 0.3), (0.02121, -0.02121, 0.3), (0.02772, -0.01148, 0.3), (0.03, -2.733e-08, 0.3), (0.02772, 0.01148, 0.3), (0.02121, 0.02121, 0.3), (0.01148, 0.02772, 0.3), (2.476e-08, 0.09, 0.3), (-0.03444, 0.08315, 0.3), (-0.06364, 0.06364, 0.3), (-0.08315, 0.03444, 0.3), (-0.09, -2.666e-08, 0.3), (-0.08315, -0.03444, 0.3), (-0.06364, -0.06364, 0.3), (-0.03444, -0.08315, 0.3), (2.476e-08, -0.09, 0.3), (0.03444, -0.08315, 0.3), (0.06364, -0.06364, 0.3), (0.08315, -0.03444, 0.3), (0.09, -2.666e-08, 0.3), (0.08315, 0.03444, 0.3), (0.06364, 0.06364, 0.3), (0.03444, 0.08315, 0.3), (2.566e-08, -2.733e-08, 0.6), (2.566e-08, -2.733e-08, -0.6)], [], [(5, 4, 20, 21), (13, 12, 28, 29), (6, 5, 21, 22), (14, 13, 29, 30), (7, 6, 22, 23), (15, 14, 30, 31), (8, 7, 23, 24), (1, 0, 16, 17), (0, 15, 31, 16), (9, 8, 24, 25), (2, 1, 17, 18), (10, 9, 25, 26), (3, 2, 18, 19), (11, 10, 26, 27), (4, 3, 19, 20), (12, 11, 27, 28), (20, 19, 35, 36), (28, 27, 43, 44), (21, 20, 36, 37), (29, 28, 44, 45), (22, 21, 37, 38), (30, 29, 45, 46), (23, 22, 38, 39), (31, 30, 46, 47), (24, 23, 39, 40), (17, 16, 32, 33), (16, 31, 47, 32), (25, 24, 40, 41), (18, 17, 33, 34), (26, 25, 41, 42), (19, 18, 34, 35), (27, 26, 42, 43), (41, 40, 48), (34, 33, 48), (42, 41, 48), (35, 34, 48), (43, 42, 48), (36, 35, 48), (44, 43, 48), (37, 36, 48), (45, 44, 48), (38, 37, 48), (46, 45, 48), (39, 38, 48), (47, 46, 48), (40, 39, 48), (33, 32, 48), (32, 47, 48), (49, 0, 1), (10, 11, 49), (5, 6, 49), (49, 8, 9), (15, 0, 49), (2, 3, 49), (13, 14, 49), (12, 13, 49), (3, 4, 49), (11, 12, 49), (9, 10, 49), (7, 8, 49), (6, 7, 49), (4, 5, 49), (14, 15, 49), (1, 2, 49)])
_uv = me_plane_003.uv_layers.new(name='UVMap')
_uv.uv.foreach_set('vector', [0.0, 0.0, 0.0, 0.0, 0.0, 0.0, 0.0, 0.0, 0.0, 0.0, 0.0, 0.0, 0.0, 0.0, 0.0, 0.0, 0.0, 0.0, 0.0, 0.0, 0.0, 0.0, 0.0, 0.0, 0.0, 0.0, 0.0, 0.0, 0.0, 0.0, 0.0, 0.0, 0.0, 0.0, 0.0, 0.0, 0.0, 0.0, 0.0, 0.0, 0.0, 0.0, 0.0, 0.0, 0.0, 0.0, 0.0, 0.0, 0.0, 0.0, 0.0, 0.0, 0.0, 0.0, 0.0, 0.0, 0.0, 0.0, 0.0, 0.0, 0.0, 0.0, 0.0, 0.0, 0.0, 0.0, 0.0, 0.0, 0.0, 0.0, 0.0, 0.0, 0.0, 0.0, 0.0, 0.0, 0.0, 0.0, 0.0, 0.0, 0.0, 0.0, 0.0, 0.0, 0.0, 0.0, 0.0, 0.0, 0.0, 0.0, 0.0, 0.0, 0.0, 0.0, 0.0, 0.0, 0.0, 0.0, 0.0, 0.0, 0.0, 0.0, 0.0, 0.0, 0.0, 0.0, 0.0, 0.0, 0.0, 0.0, 0.0, 0.0, 0.0, 0.0, 0.0, 0.0, 0.0, 0.0, 0.0, 0.0, 0.0, 0.0, 0.0, 0.0, 0.0, 0.0, 0.0, 0.0, 0.0, 0.0, 0.0, 0.0, 0.0, 0.0, 0.0, 0.0, 0.0, 0.0, 0.0, 0.0, 0.0, 0.0, 0.0, 0.0, 0.0, 0.0, 0.0, 0.0, 0.0, 0.0, 0.0, 0.0, 0.0, 0.0, 0.0, 0.0, 0.0, 0.0, 0.0, 0.0, 0.0, 0.0, 0.0, 0.0, 0.0, 0.0, 0.0, 0.0, 0.0, 0.0, 0.0, 0.0, 0.0, 0.0, 0.0, 0.0, 0.0, 0.0, 0.0, 0.0, 0.0, 0.0, 0.0, 0.0, 0.0, 0.0, 0.0, 0.0, 0.0, 0.0, 0.0, 0.0, 0.0, 0.0, 0.0, 0.0, 0.0, 0.0, 0.0, 0.0, 0.0, 0.0, 0.0, 0.0, 0.0, 0.0, 0.0, 0.0, 0.0, 0.0, 0.0, 0.0, 0.0, 0.0, 0.0, 0.0, 0.0, 0.0, 0.0, 0.0, 0.0, 0.0, 0.0, 0.0, 0.0, 0.0, 0.0, 0.0, 0.0, 0.0, 0.0, 0.0, 0.0, 0.0, 0.0, 0.0, 0.0, 0.0, 0.0, 0.0, 0.0, 0.0, 0.0, 0.0, 0.0, 0.0, 0.0, 0.0, 0.0, 0.0, 0.0, 0.0, 0.0, 0.0, 0.0, 0.0, 0.0, 0.0, 0.0, 0.0, 0.0, 0.0, 0.0, 0.0, 0.0, 0.0, 0.0, 0.0, 0.0, 0.0, 0.0, 0.0, 0.0, 0.0, 0.0, 0.0, 0.0, 0.0, 0.0, 0.0, 0.0, 0.0, 0.0, 0.0, 0.0, 0.0, 0.0, 0.0, 0.0, 0.0, 0.0, 0.0, 0.0, 0.0, 0.0, 0.0, 0.0, 0.0, 0.0, 0.0, 0.0, 0.0, 0.0, 0.0, 0.0, 0.0, 0.0, 0.0, 0.0, 0.0, 0.0, 0.0, 0.0, 0.0, 0.0, 0.0, 0.0, 0.0, 0.0, 0.0, 0.0, 0.0, 0.0, 0.0, 0.0, 0.0, 0.0, 0.0, 0.0, 0.0, 0.0, 0.0, 0.0, 0.0, 0.0, 0.0, 0.0, 0.0, 0.0, 0.0, 0.0, 0.0, 0.0, 0.0, 0.0, 0.0, 0.0, 0.0, 0.0, 0.0, 0.0, 0.0, 0.0, 0.0, 0.0, 0.0, 0.0, 0.0, 0.0, 0.0, 0.0, 0.0, 0.0, 0.0, 0.0, 0.0, 0.0, 0.0, 0.0, 0.0, 0.0, 0.0, 0.0, 0.0, 0.0, 0.0, 0.0, 0.0, 0.0, 0.0, 0.0, 0.0, 0.0, 0.0, 0.0, 0.0, 0.0, 0.0, 0.0, 0.0, 0.0, 0.0, 0.0, 0.0, 0.0, 0.0, 0.0, 0.0, 0.0, 0.0, 0.0, 0.0, 0.0, 0.0, 0.0, 0.0, 0.0, 0.0, 0.0, 0.0, 0.0, 0.0, 0.0, 0.0, 0.0, 0.0, 0.0, 0.0, 0.0, 0.0, 0.0, 0.0, 0.0, 0.0, 0.0, 0.0, 0.0, 0.0, 0.0, 0.0, 0.0, 0.0, 0.0, 0.0, 0.0, 0.0, 0.0, 0.0, 0.0, 0.0, 0.0, 0.0, 0.0, 0.0, 0.0, 0.0, 0.0, 0.0])
me_plane_003.update()
me_arrows = bpy.data.meshes.new('Arrows')
me_arrows.from_pydata([(5.099e-09, 0.005962, 0.6), (-0.002282, 0.005508, 0.6), (-0.004216, 0.004216, 0.6), (-0.005508, 0.002282, 0.6), (-0.005962, -5.431e-09, 0.6), (-0.005508, -0.002282, 0.6), (-0.004216, -0.004216, 0.6), (-0.002282, -0.005508, 0.6), (5.099e-09, -0.005962, 0.6), (0.002282, -0.005508, 0.6), (0.004216, -0.004216, 0.6), (0.005508, -0.002282, 0.6), (0.005962, -5.431e-09, 0.6), (0.005508, 0.002282, 0.6), (0.004216, 0.004216, 0.6), (0.002282, 0.005508, 0.6), (5.099e-09, 0.005962, -0.3), (-0.002282, 0.005508, -0.3), (-0.004216, 0.004216, -0.3), (-0.005508, 0.002282, -0.3), (-0.005962, -5.431e-09, -0.3), (-0.005508, -0.002282, -0.3), (-0.004216, -0.004216, -0.3), (-0.002282, -0.005508, -0.3), (5.099e-09, -0.005962, -0.3), (0.002282, -0.005508, -0.3), (0.004216, -0.004216, -0.3), (0.005508, -0.002282, -0.3), (0.005962, -5.431e-09, -0.3), (0.005508, 0.002282, -0.3), (0.004216, 0.004216, -0.3), (0.002282, 0.005508, -0.3), (2.476e-08, 0.09, -0.3), (-0.03444, 0.08315, -0.3), (-0.06364, 0.06364, -0.3), (-0.08315, 0.03444, -0.3), (-0.09, -2.666e-08, -0.3), (-0.08315, -0.03444, -0.3), (-0.06364, -0.06364, -0.3), (-0.03444, -0.08315, -0.3), (2.476e-08, -0.09, -0.3), (0.03444, -0.08315, -0.3), (0.06364, -0.06364, -0.3), (0.08315, -0.03444, -0.3), (0.09, -2.666e-08, -0.3), (0.08315, 0.03444, -0.3), (0.06364, 0.06364, -0.3), (0.03444, 0.08315, -0.3), (2.566e-08, -2.733e-08, -0.6), (5.099e-09, -5.431e-09, 0.6)], [], [(5, 4, 20, 21), (13, 12, 28, 29), (6, 5, 21, 22), (14, 13, 29, 30), (7, 6, 22, 23), (15, 14, 30, 31), (8, 7, 23, 24), (1, 0, 16, 17), (0, 15, 31, 16), (9, 8, 24, 25), (2, 1, 17, 18), (10, 9, 25, 26), (3, 2, 18, 19), (11, 10, 26, 27), (4, 3, 19, 20), (12, 11, 27, 28), (20, 19, 35, 36), (28, 27, 43, 44), (21, 20, 36, 37), (29, 28, 44, 45), (22, 21, 37, 38), (30, 29, 45, 46), (23, 22, 38, 39), (31, 30, 46, 47), (24, 23, 39, 40), (17, 16, 32, 33), (16, 31, 47, 32), (25, 24, 40, 41), (18, 17, 33, 34), (26, 25, 41, 42), (19, 18, 34, 35), (27, 26, 42, 43), (41, 40, 48), (34, 33, 48), (42, 41, 48), (35, 34, 48), (43, 42, 48), (36, 35, 48), (44, 43, 48), (37, 36, 48), (45, 44, 48), (38, 37, 48), (46, 45, 48), (39, 38, 48), (47, 46, 48), (40, 39, 48), (33, 32, 48), (32, 47, 48), (49, 0, 1), (10, 11, 49), (5, 6, 49), (49, 8, 9), (15, 0, 49), (2, 3, 49), (13, 14, 49), (12, 13, 49), (3, 4, 49), (11, 12, 49), (9, 10, 49), (7, 8, 49), (6, 7, 49), (4, 5, 49), (14, 15, 49), (1, 2, 49)])
_uv = me_arrows.uv_layers.new(name='UVMap')
_uv.uv.foreach_set('vector', [0.0, 0.0, 0.0, 0.0, 0.0, 0.0, 0.0, 0.0, 0.0, 0.0, 0.0, 0.0, 0.0, 0.0, 0.0, 0.0, 0.0, 0.0, 0.0, 0.0, 0.0, 0.0, 0.0, 0.0, 0.0, 0.0, 0.0, 0.0, 0.0, 0.0, 0.0, 0.0, 0.0, 0.0, 0.0, 0.0, 0.0, 0.0, 0.0, 0.0, 0.0, 0.0, 0.0, 0.0, 0.0, 0.0, 0.0, 0.0, 0.0, 0.0, 0.0, 0.0, 0.0, 0.0, 0.0, 0.0, 0.0, 0.0, 0.0, 0.0, 0.0, 0.0, 0.0, 0.0, 0.0, 0.0, 0.0, 0.0, 0.0, 0.0, 0.0, 0.0, 0.0, 0.0, 0.0, 0.0, 0.0, 0.0, 0.0, 0.0, 0.0, 0.0, 0.0, 0.0, 0.0, 0.0, 0.0, 0.0, 0.0, 0.0, 0.0, 0.0, 0.0, 0.0, 0.0, 0.0, 0.0, 0.0, 0.0, 0.0, 0.0, 0.0, 0.0, 0.0, 0.0, 0.0, 0.0, 0.0, 0.0, 0.0, 0.0, 0.0, 0.0, 0.0, 0.0, 0.0, 0.0, 0.0, 0.0, 0.0, 0.0, 0.0, 0.0, 0.0, 0.0, 0.0, 0.0, 0.0, 0.0, 0.0, 0.0, 0.0, 0.0, 0.0, 0.0, 0.0, 0.0, 0.0, 0.0, 0.0, 0.0, 0.0, 0.0, 0.0, 0.0, 0.0, 0.0, 0.0, 0.0, 0.0, 0.0, 0.0, 0.0, 0.0, 0.0, 0.0, 0.0, 0.0, 0.0, 0.0, 0.0, 0.0, 0.0, 0.0, 0.0, 0.0, 0.0, 0.0, 0.0, 0.0, 0.0, 0.0, 0.0, 0.0, 0.0, 0.0, 0.0, 0.0, 0.0, 0.0, 0.0, 0.0, 0.0, 0.0, 0.0, 0.0, 0.0, 0.0, 0.0, 0.0, 0.0, 0.0, 0.0, 0.0, 0.0, 0.0, 0.0, 0.0, 0.0, 0.0, 0.0, 0.0, 0.0, 0.0, 0.0, 0.0, 0.0, 0.0, 0.0, 0.0, 0.0, 0.0, 0.0, 0.0, 0.0, 0.0, 0.0, 0.0, 0.0, 0.0, 0.0, 0.0, 0.0, 0.0, 0.0, 0.0, 0.0, 0.0, 0.0, 0.0, 0.0, 0.0, 0.0, 0.0, 0.0, 0.0, 0.0, 0.0, 0.0, 0.0, 0.0, 0.0, 0.0, 0.0, 0.0, 0.0, 0.0, 0.0, 0.0, 0.0, 0.0, 0.0, 0.0, 0.0, 0.0, 0.0, 0.0, 0.0, 0.0, 0.0, 0.0, 0.0, 0.0, 0.0, 0.0, 0.0, 0.0, 0.0, 0.0, 0.0, 0.0, 0.0, 0.0, 0.0, 0.0, 0.0, 0.0, 0.0, 0.0, 0.0, 0.0, 0.0, 0.0, 0.0, 0.0, 0.0, 0.0, 0.0, 0.0, 0.0, 0.0, 0.0, 0.0, 0.0, 0.0, 0.0, 0.0, 0.0, 0.0, 0.0, 0.0, 0.0, 0.0, 0.0, 0.0, 0.0, 0.0, 0.0, 0.0, 0.0, 0.0, 0.0, 0.0, 0.0, 0.0, 0.0, 0.0, 0.0, 0.0, 0.0, 0.0, 0.0, 0.0, 0.0, 0.0, 0.0, 0.0, 0.0, 0.0, 0.0, 0.0, 0.0, 0.0, 0.0, 0.0, 0.0, 0.0, 0.0, 0.0, 0.0, 0.0, 0.0, 0.0, 0.0, 0.0, 0.0, 0.0, 0.0, 0.0, 0.0, 0.0, 0.0, 0.0, 0.0, 0.0, 0.0, 0.0, 0.0, 0.0, 0.0, 0.0, 0.0, 0.0, 0.0, 0.0, 0.0, 0.0, 0.0, 0.0, 0.0, 0.0, 0.0, 0.0, 0.0, 0.0, 0.0, 0.0, 0.0, 0.0, 0.0, 0.0, 0.0, 0.0, 0.0, 0.0, 0.0, 0.0, 0.0, 0.0, 0.0, 0.0, 0.0, 0.0, 0.0, 0.0, 0.0, 0.0, 0.0, 0.0, 0.0, 0.0, 0.0, 0.0, 0.0, 0.0, 0.0, 0.0, 0.0, 0.0, 0.0, 0.0, 0.0, 0.0, 0.0, 0.0, 0.0, 0.0, 0.0, 0.0, 0.0, 0.0, 0.0, 0.0, 0.0, 0.0, 0.0, 0.0, 0.0, 0.0, 0.0, 0.0, 0.0, 0.0, 0.0, 0.0, 0.0, 0.0, 0.0, 0.0, 0.0, 0.0, 0.0, 0.0, 0.0, 0.0, 0.0, 0.0, 0.0])
me_arrows.materials.append(mat_sigma1)
me_arrows.update()

# ---- curves / text
txt_text = bpy.data.curves.new('Text', 'FONT')
txt_text.dimensions = '2D'
txt_text.body = 'x'
txt_text.materials.append(mat_axisx)
txt_text_001 = bpy.data.curves.new('Text.001', 'FONT')
txt_text_001.dimensions = '2D'
txt_text_001.body = 'y'
txt_text_001.materials.append(mat_axisy)
txt_text_002 = bpy.data.curves.new('Text.002', 'FONT')
txt_text_002.dimensions = '2D'
txt_text_002.body = 'z'
txt_text_002.materials.append(mat_axisz)

# ---- objects
ob_cube = bpy.data.objects.new('Cube', me_cube)
ob_light = bpy.data.objects.new('Light', light_light)
ob_camera = bpy.data.objects.new('Camera', cam_camera)
ob_arrowz = bpy.data.objects.new('ArrowZ', me_plane)
ob_arrowy = bpy.data.objects.new('ArrowY', me_plane_001)
ob_arrowx = bpy.data.objects.new('ArrowX', me_plane_002)
ob_arrow = bpy.data.objects.new('Arrow', me_plane_003)
ob_ucs = bpy.data.objects.new('UCS', None)
ob_textx = bpy.data.objects.new('TextX', txt_text)
ob_texty = bpy.data.objects.new('TextY', txt_text_001)
ob_textz = bpy.data.objects.new('TextZ', txt_text_002)
ob_sigma1 = bpy.data.objects.new('Sigma1', me_arrows)
ob_sigma2_1 = bpy.data.objects.new('Sigma2-1', me_arrows)
ob_sigma2_2 = bpy.data.objects.new('Sigma2-2', me_arrows)
ob_light_001 = bpy.data.objects.new('Light.001', light_light_001)
ob_light_002 = bpy.data.objects.new('Light.002', light_light_002)

# ---- transforms, parenting, visibility, modifiers, constraints
ob_cube.location = (0.0, 0.0, 0.0)
ob_cube.lock_rotations_4d = False
ob_cube.empty_display_type = 'ARROWS'
ob_cube.show_wire = True
ob_cube.show_all_edges = True
ob_cube.lineart.crease_threshold = 0.0
ob_light.location = (4.076, -6.505, 5.904)
ob_light.rotation_euler = (0.3466, -0.5748, 1.584)
ob_light.lock_rotations_4d = False
ob_light.empty_display_type = 'ARROWS'
ob_light.color = (0.0, 0.0, 0.0, 0.0)
ob_light.lineart.crease_threshold = 0.0
ob_camera.location = (7.359, -6.926, 4.958)
ob_camera.rotation_euler = (1.109, 0.0, 0.8149)
ob_camera.lock_rotations_4d = False
ob_camera.empty_display_type = 'ARROWS'
ob_camera.color = (0.0, 0.0, 0.0, 0.0)
ob_camera.display_type = 'WIRE'
ob_camera.lineart.crease_threshold = 0.0
ob_arrowz.parent = ob_ucs
ob_arrowz.matrix_parent_inverse = Matrix(((1.0, -0.0, 0.0, 1.0), (-0.0, 1.0, -0.0, 1.0), (-0.0, -0.0, 1.0, 1.0), (-0.0, 0.0, -0.0, 1.0)))
ob_arrowz.location = (-1.0, -1.0, -0.4)
ob_arrowy.parent = ob_ucs
ob_arrowy.matrix_parent_inverse = Matrix(((1.0, -0.0, 0.0, 1.0), (-0.0, 1.0, -0.0, 1.0), (-0.0, -0.0, 1.0, 1.0), (-0.0, 0.0, -0.0, 1.0)))
ob_arrowy.location = (-1.021, -0.4295, -0.9923)
ob_arrowy.rotation_euler = (-1.571, 0.0, 0.0)
ob_arrowx.parent = ob_ucs
ob_arrowx.matrix_parent_inverse = Matrix(((1.0, -0.0, 0.0, 1.0), (-0.0, 1.0, -0.0, 1.0), (-0.0, -0.0, 1.0, 1.0), (-0.0, 0.0, -0.0, 1.0)))
ob_arrowx.location = (-1.0, -1.0, -0.4)
ob_arrowx.rotation_euler = (0.0, 1.571, 0.0)
ob_arrow.location = (-1.0, -1.0, -0.4)
ob_arrow.hide_render = True
ob_ucs.location = (-1.5, -1.5, -1.5)
ob_ucs.scale = (0.8, 0.8, 0.8)
ob_textx.parent = ob_ucs
ob_textx.matrix_parent_inverse = Matrix(((1.0, -0.0, 0.0, 1.5), (-0.0, 1.0, -0.0, 1.5), (-0.0, -0.0, 1.0, 1.5), (-0.0, 0.0, -0.0, 1.0)))
ob_textx.location = (-0.6, -1.57, -1.176)
ob_textx.rotation_euler = (1.047, 0.0, 0.5236)
ob_textx.scale = (0.5, 0.5, 0.5)
ob_textx.hide_render = True
ob_texty.parent = ob_ucs
ob_texty.matrix_parent_inverse = Matrix(((1.0, -0.0, 0.0, 1.5), (-0.0, 1.0, -0.0, 1.5), (-0.0, -0.0, 1.0, 1.5), (-0.0, 0.0, -0.0, 1.0)))
ob_texty.location = (-1.839, -0.6429, -1.559)
ob_texty.rotation_euler = (1.047, 0.0, 0.5236)
ob_texty.scale = (0.5, 0.5, 1.0)
ob_texty.hide_render = True
ob_textz.parent = ob_ucs
ob_textz.matrix_parent_inverse = Matrix(((1.0, -0.0, 0.0, 1.5), (-0.0, 1.0, -0.0, 1.5), (-0.0, -0.0, 1.0, 1.5), (-0.0, 0.0, -0.0, 1.0)))
ob_textz.location = (-2.005, -1.5, -0.749)
ob_textz.rotation_euler = (1.047, 0.0, 0.5236)
ob_textz.scale = (0.5, 0.5, 0.5)
ob_textz.hide_render = True
ob_sigma1.location = (-0.9, -0.9, 1.06)
ob_sigma1.scale = (0.2, 0.2, 0.1)
ob_sigma1.visible_shadow = False
_m = ob_sigma1.modifiers.new('Array', 'ARRAY')
_m.count = 10
_m.use_constant_offset = True
_m.constant_offset_displace = (0.0, 1.0, 0.0)
_m.use_relative_offset = False
_m.relative_offset_displace = (4.0, 0.0, 0.0)
_m = ob_sigma1.modifiers.new('Array.001', 'ARRAY')
_m.count = 10
_m.use_constant_offset = True
_m.use_relative_offset = False
_m.relative_offset_displace = (4.0, 0.0, 0.0)
ob_sigma2_1.location = (1.06, -0.9, 0.9)
ob_sigma2_1.rotation_euler = (0.0, 1.571, 0.0)
ob_sigma2_1.scale = (0.2, 0.2, 0.1)
ob_sigma2_1.visible_shadow = False
_m = ob_sigma2_1.modifiers.new('Array', 'ARRAY')
_m.count = 10
_m.use_constant_offset = True
_m.constant_offset_displace = (0.0, 1.0, 0.0)
_m.use_relative_offset = False
_m.relative_offset_displace = (4.0, 0.0, 0.0)
_m = ob_sigma2_1.modifiers.new('Array.001', 'ARRAY')
_m.count = 10
_m.use_constant_offset = True
_m.use_relative_offset = False
_m.relative_offset_displace = (4.0, 0.0, 0.0)
ob_sigma2_2.location = (-0.9, 1.06, 0.9)
ob_sigma2_2.rotation_euler = (-1.571, 0.0, 0.0)
ob_sigma2_2.scale = (0.2, 0.2, 0.1)
ob_sigma2_2.visible_shadow = False
_m = ob_sigma2_2.modifiers.new('Array', 'ARRAY')
_m.count = 10
_m.use_constant_offset = True
_m.constant_offset_displace = (0.0, 1.0, 0.0)
_m.use_relative_offset = False
_m.relative_offset_displace = (4.0, 0.0, 0.0)
_m = ob_sigma2_2.modifiers.new('Array.001', 'ARRAY')
_m.count = 10
_m.use_constant_offset = True
_m.use_relative_offset = False
_m.relative_offset_displace = (4.0, 0.0, 0.0)
ob_light_001.location = (-9.537, -6.505, 5.904)
ob_light_001.rotation_euler = (0.3466, -0.5748, 0.6037)
ob_light_001.lock_rotations_4d = False
ob_light_001.empty_display_type = 'ARROWS'
ob_light_001.color = (0.0, 0.0, 0.0, 0.0)
ob_light_001.lineart.crease_threshold = 0.0
ob_light_002.location = (-9.537, 29.72, 5.904)
ob_light_002.rotation_euler = (0.3466, -0.5748, -1.369)
ob_light_002.lock_rotations_4d = False
ob_light_002.empty_display_type = 'ARROWS'
ob_light_002.color = (0.0, 0.0, 0.0, 0.0)
ob_light_002.lineart.crease_threshold = 0.0

# ---- collection membership
col_collection.objects.link(ob_cube)
col_collection.objects.link(ob_light)
col_collection.objects.link(ob_camera)
col_collection.objects.link(ob_arrowz)
col_collection.objects.link(ob_arrowy)
col_collection.objects.link(ob_arrowx)
col_collection.objects.link(ob_arrow)
col_collection.objects.link(ob_ucs)
col_collection.objects.link(ob_textx)
col_collection.objects.link(ob_texty)
col_collection.objects.link(ob_textz)
col_collection.objects.link(ob_sigma1)
col_collection.objects.link(ob_sigma2_1)
col_collection.objects.link(ob_sigma2_2)
col_collection.objects.link(ob_light_001)
col_collection.objects.link(ob_light_002)

# ---- scene / render settings (as saved in the file)
scene.camera = ob_camera
scene.frame_start = 1; scene.frame_end = 250; scene.frame_set(1)
scene.render.engine = 'BLENDER_EEVEE_NEXT'
scene.render.resolution_percentage = 200
scene.render.film_transparent = True
scene.render.use_freestyle = True
scene.cycles.sampling_pattern = 'TABULATED_SOBOL'
scene.cycles.use_light_tree = False
scene.view_settings.view_transform = 'Filmic'
bpy.context.view_layer.update()
